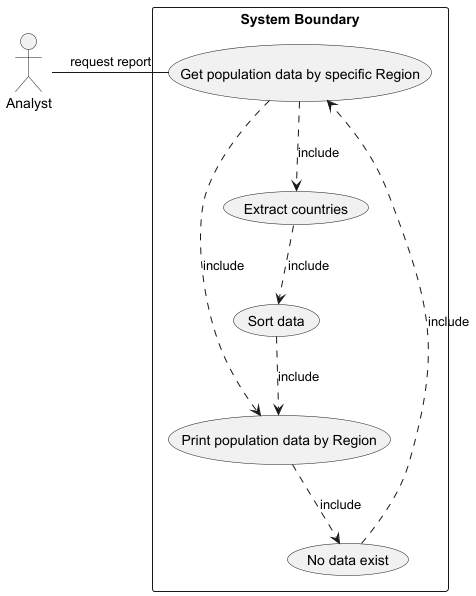

The diagram above was rendered by PlantUML. Its source (embedded in the PNG):
@startuml

actor Analyst as "Analyst"


rectangle "System Boundary" {
    usecase UC4 as "Get population data by specific Region"

    usecase UCa as"Print population data by Region"
usecase UCb as"Extract countries"
usecase UCd as"Sort data"
usecase UCe as"No data exist"

    "Analyst"- UC4 :request report
    UC4 ..> UCa : include
    UCb ..> UCd:include
    UC4 ..> UCb:include
    UCd ..> UCa:include
    UCa ..> UCe:include
    UCe ..> UC4:include

}

@enduml